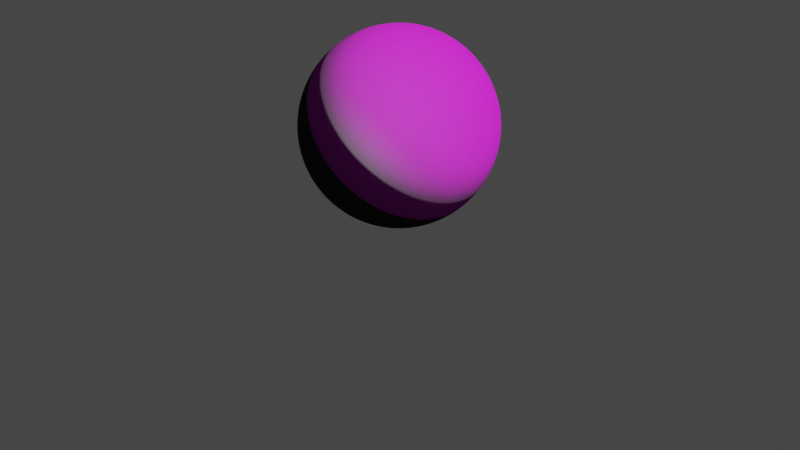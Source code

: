 # Source: obj.blend  (saved by Blender 2.80.75; exported with 4.5.12 LTS)
import bpy
from mathutils import Matrix  # noqa: F401  (used for matrix-valued properties, if any)

bpy.ops.wm.read_factory_settings(use_empty=True)
scene = bpy.context.scene
scene.name = 'Scene'

# ---- collections
col_collection = bpy.data.collections.new('Collection'); scene.collection.children.link(col_collection)

# ---- images (referenced by path relative to the original .blend; pixels are not part of the script)
import os
ASSET_DIR = os.environ.get("B2B_ASSET_DIR", "")  # directory of the original .blend (textures are referenced by path, not embedded)
HERE = os.path.dirname(os.path.abspath(__file__))  # packed textures are extracted next to this script under _unpacked/

def load_image(name, relpath, width, height, colorspace="sRGB"):
    """Load a texture the original file referenced (path relative to the .blend, or extracted next to this script)."""
    p = next((c for c in (os.path.join(HERE, relpath), os.path.join(ASSET_DIR, relpath)) if relpath and os.path.exists(c)), "")
    if p:
        img = bpy.data.images.load(p, check_existing=True)
        img.name = name
    else:  # same state as the original file: an image datablock whose file is absent (Cycles renders it pink)
        img = bpy.data.images.new(name, width, height)
        img.source = "FILE"
        img.filepath = "//" + (relpath or name)
    img.colorspace_settings.name = colorspace
    return img
img_broken_down_concrete2_height_png = load_image('broken_down_concrete2_Height.png', 'broken_down_concrete2_Height.png', 1024, 1024, 'Non-Color')
img_broken_down_concrete2_normal_ogl_png = load_image('broken_down_concrete2_Normal-ogl.png', 'broken_down_concrete2_Normal-ogl.png', 1024, 1024, 'Non-Color')
img_broken_down_concrete2_albedo_png = load_image('broken_down_concrete2_albedo.png', 'broken_down_concrete2_albedo.png', 1024, 1024, 'sRGB')

# ---- materials (node trees are filled in below, after node groups)
mat_sphere = bpy.data.materials.new('Sphere')

# ---- material node trees
mat_sphere.use_nodes = True; mat_sphere.node_tree.nodes.clear()
_N = mat_sphere.node_tree.nodes; _L = mat_sphere.node_tree.links
n0 = _N.new('ShaderNodeOutputMaterial'); n0.name = 'Material Output'; n0.location = (300, 300)
n1 = _N.new('ShaderNodeTexImage'); n1.name = 'Image Texture.001'; n1.location = (-581, -51)
n1.image = img_broken_down_concrete2_height_png
n2 = _N.new('ShaderNodeTexImage'); n2.name = 'Image Texture.002'; n2.location = (-569, -331)
n2.image = img_broken_down_concrete2_normal_ogl_png
n3 = _N.new('ShaderNodeBsdfPrincipled'); n3.name = 'Principled BSDF'; n3.location = (-3, 283)
n3.distribution = 'GGX'
n3.subsurface_method = 'BURLEY'
n3.inputs[3].default_value = 1.45
n3.inputs[27].default_value = (0.0, 0.0, 0.0, 1.0)
n3.inputs[28].default_value = 1.0
n4 = _N.new('ShaderNodeBump'); n4.name = 'Bump'; n4.location = (-208, -246)
n4.inputs[1].default_value = 1.0
n4.inputs[2].default_value = 1.0
n5 = _N.new('ShaderNodeTexImage'); n5.name = 'Image Texture'; n5.location = (-454, 288)
n5.image = img_broken_down_concrete2_albedo_png
_L.new(n1.outputs[0], n4.inputs[3])
_L.new(n2.outputs[0], n4.inputs[4])
_L.new(n4.outputs[0], n3.inputs[5])
_L.new(n5.outputs[0], n3.inputs[0])
_L.new(n3.outputs[0], n0.inputs[0])
n0.is_active_output = True

# ---- world
world_world = bpy.data.worlds.new('World'); scene.world = world_world
world_world.use_nodes = True; world_world.node_tree.nodes.clear()
_N = world_world.node_tree.nodes; _L = world_world.node_tree.links
n0 = _N.new('ShaderNodeOutputWorld'); n0.name = 'World Output'; n0.location = (300, 300)
n1 = _N.new('ShaderNodeBackground'); n1.name = 'Background'; n1.location = (10, 300)
n1.inputs[0].default_value = (0.05088, 0.05088, 0.05088, 1.0)
_L.new(n1.outputs[0], n0.inputs[0])
n0.is_active_output = True
world_world.color = (0.05088, 0.05088, 0.05088)
world_world.use_sun_shadow = False
world_world.sun_shadow_jitter_overblur = 0.0

# ---- cameras
cam_camera = bpy.data.cameras.new('Camera')
cam_camera.clip_end = 100.0
cam_camera.ortho_scale = 7.314

# ---- lights
light_light = bpy.data.lights.new('Light', 'POINT')
light_light.transmission_factor = 0.0
light_light.energy = 1000.0
light_light.shadow_soft_size = 0.1
light_light.shadow_maximum_resolution = 0.006
light_light.use_absolute_resolution = True

# ---- meshes
me_sphere = bpy.data.meshes.new('Sphere')
me_sphere.from_pydata([(0.0, 0.1951, 0.9808), (0.0, 0.3827, 0.9239), (0.0, 0.5556, 0.8315), (0.0, 0.7071, 0.7071), (0.0, 0.8315, 0.5556), (0.0, 0.9239, 0.3827), (0.0, 0.9808, 0.1951), (0.0, 1.0, 7.55e-08), (0.0, 0.9808, -0.1951), (0.0, 0.5556, -0.8315), (0.03806, 0.1913, 0.9808), (0.07466, 0.3753, 0.9239), (0.1084, 0.5449, 0.8315), (0.1379, 0.6935, 0.7071), (0.1622, 0.8155, 0.5556), (0.1802, 0.9061, 0.3827), (0.1913, 0.9619, 0.1951), (0.1951, 0.9808, 7.55e-08), (0.1913, 0.9619, -0.1951), (0.1802, 0.9061, -0.3827), (0.1622, 0.8155, -0.5556), (0.1379, 0.6935, -0.7071), (0.1084, 0.5449, -0.8315), (0.07466, 0.3753, -0.9239), (0.03806, 0.1913, -0.9808), (0.07466, 0.1802, 0.9808), (0.1464, 0.3536, 0.9239), (0.2126, 0.5133, 0.8315), (0.2706, 0.6533, 0.7071), (0.3182, 0.7682, 0.5556), (0.3536, 0.8536, 0.3827), (0.3753, 0.9061, 0.1951), (0.3827, 0.9239, 7.55e-08), (0.3753, 0.9061, -0.1951), (0.3536, 0.8536, -0.3827), (0.3182, 0.7682, -0.5556), (0.2706, 0.6533, -0.7071), (0.2126, 0.5133, -0.8315), (0.1464, 0.3536, -0.9239), (0.07466, 0.1802, -0.9808), (0.1084, 0.1622, 0.9808), (0.2126, 0.3182, 0.9239), (0.3087, 0.4619, 0.8315), (0.3928, 0.5879, 0.7071), (0.4619, 0.6913, 0.5556), (0.5133, 0.7682, 0.3827), (0.5449, 0.8155, 0.1951), (0.5556, 0.8315, 7.55e-08), (0.5449, 0.8155, -0.1951), (0.5133, 0.7682, -0.3827), (0.4619, 0.6913, -0.5556), (0.3928, 0.5879, -0.7071), (0.3087, 0.4619, -0.8315), (0.2126, 0.3182, -0.9239), (0.1084, 0.1622, -0.9808), (0.1379, 0.1379, 0.9808), (0.2706, 0.2706, 0.9239), (0.3928, 0.3928, 0.8315), (0.5, 0.5, 0.7071), (0.5879, 0.5879, 0.5556), (0.6533, 0.6533, 0.3827), (0.6935, 0.6935, 0.1951), (0.7071, 0.7071, 7.55e-08), (0.6935, 0.6935, -0.1951), (0.6533, 0.6533, -0.3827), (0.5879, 0.5879, -0.5556), (0.5, 0.5, -0.7071), (0.3928, 0.3928, -0.8315), (0.2706, 0.2706, -0.9239), (0.1379, 0.1379, -0.9808), (0.1622, 0.1084, 0.9808), (0.3182, 0.2126, 0.9239), (0.4619, 0.3087, 0.8315), (0.5879, 0.3928, 0.7071), (0.6913, 0.4619, 0.5556), (0.7682, 0.5133, 0.3827), (0.8155, 0.5449, 0.1951), (0.8315, 0.5556, 7.55e-08), (0.8155, 0.5449, -0.1951), (0.7682, 0.5133, -0.3827), (0.6913, 0.4619, -0.5556), (0.5879, 0.3928, -0.7071), (0.4619, 0.3087, -0.8315), (0.3182, 0.2126, -0.9239), (0.1622, 0.1084, -0.9808), (0.1802, 0.07466, 0.9808), (0.3536, 0.1464, 0.9239), (0.5133, 0.2126, 0.8315), (0.6533, 0.2706, 0.7071), (0.7682, 0.3182, 0.5556), (0.8536, 0.3536, 0.3827), (0.9061, 0.3753, 0.1951), (0.9239, 0.3827, 7.55e-08), (0.9061, 0.3753, -0.1951), (0.8536, 0.3536, -0.3827), (0.7682, 0.3182, -0.5556), (0.6533, 0.2706, -0.7071), (0.5133, 0.2126, -0.8315), (0.3536, 0.1464, -0.9239), (0.1802, 0.07466, -0.9808), (0.1913, 0.03806, 0.9808), (0.3753, 0.07466, 0.9239), (0.5449, 0.1084, 0.8315), (0.6935, 0.1379, 0.7071), (0.8155, 0.1622, 0.5556), (0.9061, 0.1802, 0.3827), (0.9619, 0.1913, 0.1951), (0.9808, 0.1951, 7.55e-08), (0.9619, 0.1913, -0.1951), (0.9061, 0.1802, -0.3827), (0.8155, 0.1622, -0.5556), (0.6935, 0.1379, -0.7071), (0.5449, 0.1084, -0.8315), (0.3753, 0.07466, -0.9239), (0.1913, 0.03806, -0.9808), (0.1951, -3.266e-07, 0.9808), (0.3827, -3.192e-07, 0.9239), (0.5556, -3.117e-07, 0.8315), (0.7071, -3.192e-07, 0.7071), (0.8315, -3.341e-07, 0.5556), (0.9239, -2.745e-07, 0.3827), (0.9808, -3.937e-07, 0.1951), (1.0, -3.788e-07, 7.55e-08), (0.9808, -3.937e-07, -0.1951), (0.9239, -2.298e-07, -0.3827), (0.8315, -3.341e-07, -0.5556), (0.7071, -3.192e-07, -0.7071), (0.5556, -3.415e-07, -0.8315), (0.3827, -3.043e-07, -0.9239), (0.1951, -3.08e-07, -0.9808), (0.1913, -0.03806, 0.9808), (0.3753, -0.07466, 0.9239), (0.5449, -0.1084, 0.8315), (0.6935, -0.138, 0.7071), (0.8155, -0.1622, 0.5556), (0.9061, -0.1802, 0.3827), (0.9619, -0.1913, 0.1951), (0.9808, -0.1951, 7.55e-08), (0.9619, -0.1913, -0.1951), (0.9061, -0.1802, -0.3827), (0.8155, -0.1622, -0.5556), (0.6935, -0.138, -0.7071), (0.5449, -0.1084, -0.8315), (0.3753, -0.07466, -0.9239), (0.1913, -0.03806, -0.9808), (0.1802, -0.07466, 0.9808), (0.3536, -0.1464, 0.9239), (0.5133, -0.2126, 0.8315), (0.6533, -0.2706, 0.7071), (0.7682, -0.3182, 0.5556), (0.8536, -0.3536, 0.3827), (0.9061, -0.3753, 0.1951), (0.9239, -0.3827, 7.55e-08), (0.9061, -0.3753, -0.1951), (0.8536, -0.3536, -0.3827), (0.7682, -0.3182, -0.5556), (0.6533, -0.2706, -0.7071), (0.5133, -0.2126, -0.8315), (0.3536, -0.1464, -0.9239), (0.1802, -0.07466, -0.9808), (0.1622, -0.1084, 0.9808), (0.3182, -0.2126, 0.9239), (0.4619, -0.3087, 0.8315), (0.5879, -0.3928, 0.7071), (0.6913, -0.4619, 0.5556), (0.7682, -0.5133, 0.3827), (0.8155, -0.5449, 0.1951), (0.8315, -0.5556, 7.55e-08), (0.8155, -0.5449, -0.1951), (0.7682, -0.5133, -0.3827), (0.6913, -0.4619, -0.5556), (0.5879, -0.3928, -0.7071), (0.4619, -0.3087, -0.8315), (0.3182, -0.2126, -0.9239), (0.1622, -0.1084, -0.9808), (0.1379, -0.138, 0.9808), (0.2706, -0.2706, 0.9239), (0.3928, -0.3928, 0.8315), (0.5, -0.5, 0.7071), (0.5879, -0.5879, 0.5556), (0.6533, -0.6533, 0.3827), (0.6935, -0.6935, 0.1951), (0.7071, -0.7071, 7.55e-08), (0.6935, -0.6935, -0.1951), (0.6533, -0.6533, -0.3827), (0.5879, -0.5879, -0.5556), (0.5, -0.5, -0.7071), (0.3928, -0.3928, -0.8315), (0.2706, -0.2706, -0.9239), (0.1379, -0.138, -0.9808), (0.1084, -0.1622, 0.9808), (0.2126, -0.3182, 0.9239), (0.3087, -0.4619, 0.8315), (0.3928, -0.5879, 0.7071), (0.4619, -0.6913, 0.5556), (0.5133, -0.7682, 0.3827), (0.5449, -0.8155, 0.1951), (0.5556, -0.8315, 7.55e-08), (0.5449, -0.8155, -0.1951), (0.5133, -0.7682, -0.3827), (0.4619, -0.6913, -0.5556), (0.3928, -0.5879, -0.7071), (0.3087, -0.4619, -0.8315), (0.2126, -0.3182, -0.9239), (0.1084, -0.1622, -0.9808), (0.0, -3.258e-07, -1.0), (0.07466, -0.1802, 0.9808), (0.1464, -0.3536, 0.9239), (0.2126, -0.5133, 0.8315), (0.2706, -0.6533, 0.7071), (0.3182, -0.7682, 0.5556), (0.3536, -0.8536, 0.3827), (0.3753, -0.9061, 0.1951), (0.3827, -0.9239, 7.55e-08), (0.3753, -0.9061, -0.1951), (0.3536, -0.8536, -0.3827), (0.3182, -0.7682, -0.5556), (0.2706, -0.6533, -0.7071), (0.2126, -0.5133, -0.8315), (0.1464, -0.3536, -0.9239), (0.07466, -0.1802, -0.9808), (0.03806, -0.1913, 0.9808), (0.07466, -0.3753, 0.9239), (0.1084, -0.5449, 0.8315), (0.1379, -0.6935, 0.7071), (0.1622, -0.8155, 0.5556), (0.1802, -0.9061, 0.3827), (0.1913, -0.9619, 0.1951), (0.1951, -0.9808, 7.55e-08), (0.1913, -0.9619, -0.1951), (0.1802, -0.9061, -0.3827), (0.1622, -0.8155, -0.5556), (0.1379, -0.6935, -0.7071), (0.1084, -0.5449, -0.8315), (0.07466, -0.3753, -0.9239), (0.03806, -0.1913, -0.9808), (-7.212e-09, -0.1951, 0.9808), (4.122e-08, -0.3827, 0.9239), (2.632e-08, -0.5556, 0.8315), (-2.584e-08, -0.7071, 0.7071), (-8.544e-08, -0.8315, 0.5556), (6.357e-08, -0.9239, 0.3827), (-8.544e-08, -0.9808, 0.1951), (-1.003e-07, -1.0, 7.55e-08), (-8.544e-08, -0.9808, -0.1951), (6.357e-08, -0.9239, -0.3827), (-8.544e-08, -0.8315, -0.5556), (-2.584e-08, -0.7071, -0.7071), (-1.094e-08, -0.5556, -0.8315), (3.964e-09, -0.3827, -0.9239), (3.964e-09, -0.1951, -0.9808), (-0.03806, -0.1913, 0.9808), (-0.07466, -0.3753, 0.9239), (-0.1084, -0.5449, 0.8315), (-0.1379, -0.6935, 0.7071), (-0.1622, -0.8155, 0.5556), (-0.1802, -0.9061, 0.3827), (-0.1913, -0.9619, 0.1951), (-0.1951, -0.9808, 7.55e-08), (-0.1913, -0.9619, -0.1951), (-0.1802, -0.9061, -0.3827), (-0.1622, -0.8155, -0.5556), (-0.1379, -0.6935, -0.7071), (-0.1084, -0.5449, -0.8315), (-0.07466, -0.3753, -0.9239), (-0.03806, -0.1913, -0.9808), (-0.07466, -0.1802, 0.9808), (-0.1464, -0.3536, 0.9239), (-0.2126, -0.5133, 0.8315), (-0.2706, -0.6533, 0.7071), (-0.3182, -0.7682, 0.5556), (-0.3536, -0.8536, 0.3827), (-0.3753, -0.9061, 0.1951), (-0.3827, -0.9239, 7.55e-08), (-0.3753, -0.9061, -0.1951), (-0.3536, -0.8536, -0.3827), (-0.3182, -0.7682, -0.5556), (-0.2706, -0.6533, -0.7071), (-0.2126, -0.5133, -0.8315), (-0.1464, -0.3536, -0.9239), (-0.07466, -0.1802, -0.9808), (-0.1084, -0.1622, 0.9808), (-0.2126, -0.3182, 0.9239), (-0.3087, -0.4619, 0.8315), (-0.3928, -0.5879, 0.7071), (-0.4619, -0.6913, 0.5556), (-0.5133, -0.7682, 0.3827), (-0.5449, -0.8155, 0.1951), (-0.5556, -0.8315, 7.55e-08), (-0.5449, -0.8155, -0.1951), (-0.5133, -0.7682, -0.3827), (-0.4619, -0.6913, -0.5556), (-0.3928, -0.5879, -0.7071), (-0.3087, -0.4619, -0.8315), (-0.2126, -0.3182, -0.9239), (-0.1084, -0.1622, -0.9808), (-2.304e-07, -5.562e-07, 1.0), (-0.1379, -0.138, 0.9808), (-0.2706, -0.2706, 0.9239), (-0.3928, -0.3928, 0.8315), (-0.5, -0.5, 0.7071), (-0.5879, -0.5879, 0.5556), (-0.6533, -0.6533, 0.3827), (-0.6935, -0.6935, 0.1951), (-0.7071, -0.7071, 7.55e-08), (-0.6935, -0.6935, -0.1951), (-0.6533, -0.6533, -0.3827), (-0.5879, -0.5879, -0.5556), (-0.5, -0.5, -0.7071), (-0.3928, -0.3928, -0.8315), (-0.2706, -0.2706, -0.9239), (-0.1379, -0.1379, -0.9808), (-0.1622, -0.1084, 0.9808), (-0.3182, -0.2126, 0.9239), (-0.4619, -0.3087, 0.8315), (-0.5879, -0.3928, 0.7071), (-0.6913, -0.4619, 0.5556), (-0.7682, -0.5133, 0.3827), (-0.8155, -0.5449, 0.1951), (-0.8315, -0.5556, 7.55e-08), (-0.8155, -0.5449, -0.1951), (-0.7682, -0.5133, -0.3827), (-0.6913, -0.4619, -0.5556), (-0.5879, -0.3928, -0.7071), (-0.4619, -0.3087, -0.8315), (-0.3182, -0.2126, -0.9239), (-0.1622, -0.1084, -0.9808), (-0.1802, -0.07466, 0.9808), (-0.3536, -0.1464, 0.9239), (-0.5133, -0.2126, 0.8315), (-0.6533, -0.2706, 0.7071), (-0.7682, -0.3182, 0.5556), (-0.8536, -0.3536, 0.3827), (-0.9061, -0.3753, 0.1951), (-0.9239, -0.3827, 7.55e-08), (-0.9061, -0.3753, -0.1951), (-0.8536, -0.3536, -0.3827), (-0.7682, -0.3182, -0.5556), (-0.6533, -0.2706, -0.7071), (-0.5133, -0.2126, -0.8315), (-0.3536, -0.1464, -0.9239), (-0.1802, -0.07466, -0.9808), (-0.1913, -0.03806, 0.9808), (-0.3753, -0.07466, 0.9239), (-0.5449, -0.1084, 0.8315), (-0.6935, -0.1379, 0.7071), (-0.8155, -0.1622, 0.5556), (-0.9061, -0.1802, 0.3827), (-0.9619, -0.1913, 0.1951), (-0.9808, -0.1951, 7.55e-08), (-0.9619, -0.1913, -0.1951), (-0.9061, -0.1802, -0.3827), (-0.8155, -0.1622, -0.5556), (-0.6935, -0.1379, -0.7071), (-0.5449, -0.1084, -0.8315), (-0.3753, -0.07466, -0.9239), (-0.1913, -0.03806, -0.9808), (-0.1951, -3.117e-07, 0.9808), (-0.3827, -2.819e-07, 0.9239), (-0.5556, -2.819e-07, 0.8315), (-0.7071, -1.851e-07, 0.7071), (-0.8315, -1.404e-07, 0.5556), (-0.9239, -3.192e-07, 0.3827), (-0.9808, -9.567e-08, 0.1951), (-1.0, -1.404e-07, 7.55e-08), (-0.9808, -9.567e-08, -0.1951), (-0.9239, -3.192e-07, -0.3827), (-0.8315, -1.404e-07, -0.5556), (-0.7071, -1.851e-07, -0.7071), (-0.5556, -2.596e-07, -0.8315), (-0.3827, -2.521e-07, -0.9239), (-0.1951, -3.155e-07, -0.9808), (-0.1913, 0.03806, 0.9808), (-0.3753, 0.07466, 0.9239), (-0.5449, 0.1084, 0.8315), (-0.6935, 0.1379, 0.7071), (-0.8155, 0.1622, 0.5556), (-0.9061, 0.1802, 0.3827), (-0.9619, 0.1913, 0.1951), (-0.9808, 0.1951, 7.55e-08), (-0.9619, 0.1913, -0.1951), (-0.9061, 0.1802, -0.3827), (-0.8155, 0.1622, -0.5556), (-0.6935, 0.1379, -0.7071), (-0.5449, 0.1084, -0.8315), (-0.3753, 0.07466, -0.9239), (-0.1913, 0.03806, -0.9808), (-0.1802, 0.07466, 0.9808), (-0.3536, 0.1464, 0.9239), (-0.5133, 0.2126, 0.8315), (-0.6533, 0.2706, 0.7071), (-0.7682, 0.3182, 0.5556), (-0.8536, 0.3536, 0.3827), (-0.9061, 0.3753, 0.1951), (-0.9239, 0.3827, 7.55e-08), (-0.9061, 0.3753, -0.1951), (-0.8536, 0.3536, -0.3827), (-0.7682, 0.3182, -0.5556), (-0.6533, 0.2706, -0.7071), (-0.5133, 0.2126, -0.8315), (-0.3536, 0.1464, -0.9239), (-0.1802, 0.07466, -0.9808), (-0.1622, 0.1084, 0.9808), (-0.3182, 0.2126, 0.9239), (-0.4619, 0.3087, 0.8315), (-0.5879, 0.3928, 0.7071), (-0.6913, 0.4619, 0.5556), (-0.7682, 0.5133, 0.3827), (-0.8155, 0.5449, 0.1951), (-0.8315, 0.5556, 7.55e-08), (-0.8155, 0.5449, -0.1951), (-0.7682, 0.5133, -0.3827), (-0.6913, 0.4619, -0.5556), (-0.5879, 0.3928, -0.7071), (-0.4619, 0.3087, -0.8315), (-0.3182, 0.2126, -0.9239), (-0.1622, 0.1084, -0.9808), (-0.1379, 0.1379, 0.9808), (-0.2706, 0.2706, 0.9239), (-0.3928, 0.3928, 0.8315), (-0.5, 0.5, 0.7071), (-0.5879, 0.5879, 0.5556), (-0.6533, 0.6533, 0.3827), (-0.6935, 0.6935, 0.1951), (-0.7071, 0.7071, 7.55e-08), (-0.6935, 0.6935, -0.1951), (-0.6533, 0.6533, -0.3827), (-0.5879, 0.5879, -0.5556), (-0.5, 0.5, -0.7071), (-0.3928, 0.3928, -0.8315), (-0.2706, 0.2706, -0.9239), (-0.1379, 0.1379, -0.9808), (-0.1084, 0.1622, 0.9808), (-0.2126, 0.3182, 0.9239), (-0.3087, 0.4619, 0.8315), (-0.3928, 0.5879, 0.7071), (-0.4619, 0.6913, 0.5556), (-0.5133, 0.7682, 0.3827), (-0.5449, 0.8155, 0.1951), (-0.5556, 0.8315, 7.55e-08), (-0.5449, 0.8155, -0.1951), (-0.5133, 0.7682, -0.3827), (-0.4619, 0.6913, -0.5556), (-0.3928, 0.5879, -0.7071), (-0.3087, 0.4619, -0.8315), (-0.2126, 0.3182, -0.9239), (-0.1084, 0.1622, -0.9808), (-0.07466, 0.1802, 0.9808), (-0.1464, 0.3536, 0.9239), (-0.2126, 0.5133, 0.8315), (-0.2706, 0.6533, 0.7071), (-0.3182, 0.7682, 0.5556), (-0.3536, 0.8536, 0.3827), (-0.3753, 0.9061, 0.1951), (-0.3827, 0.9239, 7.55e-08), (-0.3753, 0.9061, -0.1951), (-0.3536, 0.8536, -0.3827), (-0.3182, 0.7682, -0.5556), (-0.2706, 0.6533, -0.7071), (-0.2126, 0.5133, -0.8315), (-0.1464, 0.3536, -0.9239), (-0.07466, 0.1802, -0.9808), (-0.03806, 0.1913, 0.9808), (-0.07466, 0.3753, 0.9239), (-0.1084, 0.5449, 0.8315), (-0.1379, 0.6935, 0.7071), (-0.1622, 0.8155, 0.5556), (-0.1802, 0.9061, 0.3827), (-0.1913, 0.9619, 0.1951), (-0.1951, 0.9808, 7.55e-08), (-0.1913, 0.9619, -0.1951), (-0.1802, 0.9061, -0.3827), (-0.1622, 0.8155, -0.5556), (-0.1379, 0.6935, -0.7071), (-0.1084, 0.5449, -0.8315), (-0.07466, 0.3753, -0.9239), (-0.03806, 0.1913, -0.9808), (6.357e-08, 0.9239, -0.3827), (2.722e-07, 0.8315, -0.5556), (1.53e-07, 0.7071, -0.7071), (7.847e-08, 0.3827, -0.9239), (1.514e-08, 0.1951, -0.9808)], [], [(4, 3, 13, 14), (9, 479, 21, 22), (5, 4, 14, 15), (480, 9, 22, 23), (6, 5, 15, 16), (481, 480, 23, 24), (7, 6, 16, 17), (0, 296, 10), (205, 481, 24), (8, 7, 17, 18), (1, 0, 10, 11), (477, 8, 18, 19), (2, 1, 11, 12), (478, 477, 19, 20), (3, 2, 12, 13), (479, 478, 20, 21), (13, 12, 27, 28), (21, 20, 35, 36), (14, 13, 28, 29), (22, 21, 36, 37), (15, 14, 29, 30), (23, 22, 37, 38), (16, 15, 30, 31), (24, 23, 38, 39), (17, 16, 31, 32), (10, 296, 25), (205, 24, 39), (18, 17, 32, 33), (11, 10, 25, 26), (19, 18, 33, 34), (12, 11, 26, 27), (20, 19, 34, 35), (32, 31, 46, 47), (25, 296, 40), (205, 39, 54), (33, 32, 47, 48), (26, 25, 40, 41), (34, 33, 48, 49), (27, 26, 41, 42), (35, 34, 49, 50), (28, 27, 42, 43), (36, 35, 50, 51), (29, 28, 43, 44), (37, 36, 51, 52), (30, 29, 44, 45), (38, 37, 52, 53), (31, 30, 45, 46), (39, 38, 53, 54), (51, 50, 65, 66), (44, 43, 58, 59), (52, 51, 66, 67), (45, 44, 59, 60), (53, 52, 67, 68), (46, 45, 60, 61), (54, 53, 68, 69), (47, 46, 61, 62), (40, 296, 55), (205, 54, 69), (48, 47, 62, 63), (41, 40, 55, 56), (49, 48, 63, 64), (42, 41, 56, 57), (50, 49, 64, 65), (43, 42, 57, 58), (55, 296, 70), (205, 69, 84), (63, 62, 77, 78), (56, 55, 70, 71), (64, 63, 78, 79), (57, 56, 71, 72), (65, 64, 79, 80), (58, 57, 72, 73), (66, 65, 80, 81), (59, 58, 73, 74), (67, 66, 81, 82), (60, 59, 74, 75), (68, 67, 82, 83), (61, 60, 75, 76), (69, 68, 83, 84), (62, 61, 76, 77), (74, 73, 88, 89), (82, 81, 96, 97), (75, 74, 89, 90), (83, 82, 97, 98), (76, 75, 90, 91), (84, 83, 98, 99), (77, 76, 91, 92), (70, 296, 85), (205, 84, 99), (78, 77, 92, 93), (71, 70, 85, 86), (79, 78, 93, 94), (72, 71, 86, 87), (80, 79, 94, 95), (73, 72, 87, 88), (81, 80, 95, 96), (93, 92, 107, 108), (86, 85, 100, 101), (94, 93, 108, 109), (87, 86, 101, 102), (95, 94, 109, 110), (88, 87, 102, 103), (96, 95, 110, 111), (89, 88, 103, 104), (97, 96, 111, 112), (90, 89, 104, 105), (98, 97, 112, 113), (91, 90, 105, 106), (99, 98, 113, 114), (92, 91, 106, 107), (85, 296, 100), (205, 99, 114), (112, 111, 126, 127), (105, 104, 119, 120), (113, 112, 127, 128), (106, 105, 120, 121), (114, 113, 128, 129), (107, 106, 121, 122), (100, 296, 115), (205, 114, 129), (108, 107, 122, 123), (101, 100, 115, 116), (109, 108, 123, 124), (102, 101, 116, 117), (110, 109, 124, 125), (103, 102, 117, 118), (111, 110, 125, 126), (104, 103, 118, 119), (124, 123, 138, 139), (117, 116, 131, 132), (125, 124, 139, 140), (118, 117, 132, 133), (126, 125, 140, 141), (119, 118, 133, 134), (127, 126, 141, 142), (120, 119, 134, 135), (128, 127, 142, 143), (121, 120, 135, 136), (129, 128, 143, 144), (122, 121, 136, 137), (115, 296, 130), (205, 129, 144), (123, 122, 137, 138), (116, 115, 130, 131), (143, 142, 157, 158), (136, 135, 150, 151), (144, 143, 158, 159), (137, 136, 151, 152), (130, 296, 145), (205, 144, 159), (138, 137, 152, 153), (131, 130, 145, 146), (139, 138, 153, 154), (132, 131, 146, 147), (140, 139, 154, 155), (133, 132, 147, 148), (141, 140, 155, 156), (134, 133, 148, 149), (142, 141, 156, 157), (135, 134, 149, 150), (147, 146, 161, 162), (155, 154, 169, 170), (148, 147, 162, 163), (156, 155, 170, 171), (149, 148, 163, 164), (157, 156, 171, 172), (150, 149, 164, 165), (158, 157, 172, 173), (151, 150, 165, 166), (159, 158, 173, 174), (152, 151, 166, 167), (145, 296, 160), (205, 159, 174), (153, 152, 167, 168), (146, 145, 160, 161), (154, 153, 168, 169), (166, 165, 180, 181), (174, 173, 188, 189), (167, 166, 181, 182), (160, 296, 175), (205, 174, 189), (168, 167, 182, 183), (161, 160, 175, 176), (169, 168, 183, 184), (162, 161, 176, 177), (170, 169, 184, 185), (163, 162, 177, 178), (171, 170, 185, 186), (164, 163, 178, 179), (172, 171, 186, 187), (165, 164, 179, 180), (173, 172, 187, 188), (185, 184, 199, 200), (178, 177, 192, 193), (186, 185, 200, 201), (179, 178, 193, 194), (187, 186, 201, 202), (180, 179, 194, 195), (188, 187, 202, 203), (181, 180, 195, 196), (189, 188, 203, 204), (182, 181, 196, 197), (175, 296, 190), (205, 189, 204), (183, 182, 197, 198), (176, 175, 190, 191), (184, 183, 198, 199), (177, 176, 191, 192), (204, 203, 219, 220), (197, 196, 212, 213), (190, 296, 206), (205, 204, 220), (198, 197, 213, 214), (191, 190, 206, 207), (199, 198, 214, 215), (192, 191, 207, 208), (200, 199, 215, 216), (193, 192, 208, 209), (201, 200, 216, 217), (194, 193, 209, 210), (202, 201, 217, 218), (195, 194, 210, 211), (203, 202, 218, 219), (196, 195, 211, 212), (209, 208, 223, 224), (217, 216, 231, 232), (210, 209, 224, 225), (218, 217, 232, 233), (211, 210, 225, 226), (219, 218, 233, 234), (212, 211, 226, 227), (220, 219, 234, 235), (213, 212, 227, 228), (206, 296, 221), (205, 220, 235), (214, 213, 228, 229), (207, 206, 221, 222), (215, 214, 229, 230), (208, 207, 222, 223), (216, 215, 230, 231), (228, 227, 242, 243), (221, 296, 236), (205, 235, 250), (229, 228, 243, 244), (222, 221, 236, 237), (230, 229, 244, 245), (223, 222, 237, 238), (231, 230, 245, 246), (224, 223, 238, 239), (232, 231, 246, 247), (225, 224, 239, 240), (233, 232, 247, 248), (226, 225, 240, 241), (234, 233, 248, 249), (227, 226, 241, 242), (235, 234, 249, 250), (247, 246, 261, 262), (240, 239, 254, 255), (248, 247, 262, 263), (241, 240, 255, 256), (249, 248, 263, 264), (242, 241, 256, 257), (250, 249, 264, 265), (243, 242, 257, 258), (236, 296, 251), (205, 250, 265), (244, 243, 258, 259), (237, 236, 251, 252), (245, 244, 259, 260), (238, 237, 252, 253), (246, 245, 260, 261), (239, 238, 253, 254), (205, 265, 280), (259, 258, 273, 274), (252, 251, 266, 267), (260, 259, 274, 275), (253, 252, 267, 268), (261, 260, 275, 276), (254, 253, 268, 269), (262, 261, 276, 277), (255, 254, 269, 270), (263, 262, 277, 278), (256, 255, 270, 271), (264, 263, 278, 279), (257, 256, 271, 272), (265, 264, 279, 280), (258, 257, 272, 273), (251, 296, 266), (278, 277, 292, 293), (271, 270, 285, 286), (279, 278, 293, 294), (272, 271, 286, 287), (280, 279, 294, 295), (273, 272, 287, 288), (266, 296, 281), (205, 280, 295), (274, 273, 288, 289), (267, 266, 281, 282), (275, 274, 289, 290), (268, 267, 282, 283), (276, 275, 290, 291), (269, 268, 283, 284), (277, 276, 291, 292), (270, 269, 284, 285), (282, 281, 297, 298), (290, 289, 305, 306), (283, 282, 298, 299), (291, 290, 306, 307), (284, 283, 299, 300), (292, 291, 307, 308), (285, 284, 300, 301), (293, 292, 308, 309), (286, 285, 301, 302), (294, 293, 309, 310), (287, 286, 302, 303), (295, 294, 310, 311), (288, 287, 303, 304), (281, 296, 297), (205, 295, 311), (289, 288, 304, 305), (302, 301, 316, 317), (310, 309, 324, 325), (303, 302, 317, 318), (311, 310, 325, 326), (304, 303, 318, 319), (297, 296, 312), (205, 311, 326), (305, 304, 319, 320), (298, 297, 312, 313), (306, 305, 320, 321), (299, 298, 313, 314), (307, 306, 321, 322), (300, 299, 314, 315), (308, 307, 322, 323), (301, 300, 315, 316), (309, 308, 323, 324), (321, 320, 335, 336), (314, 313, 328, 329), (322, 321, 336, 337), (315, 314, 329, 330), (323, 322, 337, 338), (316, 315, 330, 331), (324, 323, 338, 339), (317, 316, 331, 332), (325, 324, 339, 340), (318, 317, 332, 333), (326, 325, 340, 341), (319, 318, 333, 334), (312, 296, 327), (205, 326, 341), (320, 319, 334, 335), (313, 312, 327, 328), (340, 339, 354, 355), (333, 332, 347, 348), (341, 340, 355, 356), (334, 333, 348, 349), (327, 296, 342), (205, 341, 356), (335, 334, 349, 350), (328, 327, 342, 343), (336, 335, 350, 351), (329, 328, 343, 344), (337, 336, 351, 352), (330, 329, 344, 345), (338, 337, 352, 353), (331, 330, 345, 346), (339, 338, 353, 354), (332, 331, 346, 347), (344, 343, 358, 359), (352, 351, 366, 367), (345, 344, 359, 360), (353, 352, 367, 368), (346, 345, 360, 361), (354, 353, 368, 369), (347, 346, 361, 362), (355, 354, 369, 370), (348, 347, 362, 363), (356, 355, 370, 371), (349, 348, 363, 364), (342, 296, 357), (205, 356, 371), (350, 349, 364, 365), (343, 342, 357, 358), (351, 350, 365, 366), (363, 362, 377, 378), (371, 370, 385, 386), (364, 363, 378, 379), (357, 296, 372), (205, 371, 386), (365, 364, 379, 380), (358, 357, 372, 373), (366, 365, 380, 381), (359, 358, 373, 374), (367, 366, 381, 382), (360, 359, 374, 375), (368, 367, 382, 383), (361, 360, 375, 376), (369, 368, 383, 384), (362, 361, 376, 377), (370, 369, 384, 385), (382, 381, 396, 397), (375, 374, 389, 390), (383, 382, 397, 398), (376, 375, 390, 391), (384, 383, 398, 399), (377, 376, 391, 392), (385, 384, 399, 400), (378, 377, 392, 393), (386, 385, 400, 401), (379, 378, 393, 394), (372, 296, 387), (205, 386, 401), (380, 379, 394, 395), (373, 372, 387, 388), (381, 380, 395, 396), (374, 373, 388, 389), (401, 400, 415, 416), (394, 393, 408, 409), (387, 296, 402), (205, 401, 416), (395, 394, 409, 410), (388, 387, 402, 403), (396, 395, 410, 411), (389, 388, 403, 404), (397, 396, 411, 412), (390, 389, 404, 405), (398, 397, 412, 413), (391, 390, 405, 406), (399, 398, 413, 414), (392, 391, 406, 407), (400, 399, 414, 415), (393, 392, 407, 408), (413, 412, 427, 428), (406, 405, 420, 421), (414, 413, 428, 429), (407, 406, 421, 422), (415, 414, 429, 430), (408, 407, 422, 423), (416, 415, 430, 431), (409, 408, 423, 424), (402, 296, 417), (205, 416, 431), (410, 409, 424, 425), (403, 402, 417, 418), (411, 410, 425, 426), (404, 403, 418, 419), (412, 411, 426, 427), (405, 404, 419, 420), (417, 296, 432), (205, 431, 446), (425, 424, 439, 440), (418, 417, 432, 433), (426, 425, 440, 441), (419, 418, 433, 434), (427, 426, 441, 442), (420, 419, 434, 435), (428, 427, 442, 443), (421, 420, 435, 436), (429, 428, 443, 444), (422, 421, 436, 437), (430, 429, 444, 445), (423, 422, 437, 438), (431, 430, 445, 446), (424, 423, 438, 439), (436, 435, 450, 451), (444, 443, 458, 459), (437, 436, 451, 452), (445, 444, 459, 460), (438, 437, 452, 453), (446, 445, 460, 461), (439, 438, 453, 454), (432, 296, 447), (205, 446, 461), (440, 439, 454, 455), (433, 432, 447, 448), (441, 440, 455, 456), (434, 433, 448, 449), (442, 441, 456, 457), (435, 434, 449, 450), (443, 442, 457, 458), (455, 454, 469, 470), (448, 447, 462, 463), (456, 455, 470, 471), (449, 448, 463, 464), (457, 456, 471, 472), (450, 449, 464, 465), (458, 457, 472, 473), (451, 450, 465, 466), (459, 458, 473, 474), (452, 451, 466, 467), (460, 459, 474, 475), (453, 452, 467, 468), (461, 460, 475, 476), (454, 453, 468, 469), (447, 296, 462), (205, 461, 476), (474, 473, 479, 9), (467, 466, 4, 5), (475, 474, 9, 480), (468, 467, 5, 6), (476, 475, 480, 481), (469, 468, 6, 7), (462, 296, 0), (205, 476, 481), (470, 469, 7, 8), (463, 462, 0, 1), (471, 470, 8, 477), (464, 463, 1, 2), (472, 471, 477, 478), (465, 464, 2, 3), (473, 472, 478, 479), (466, 465, 3, 4)])
me_sphere.polygons.foreach_set('use_smooth', [True] * 512)
_uv = me_sphere.uv_layers.new(name='UVMap')
_uv.uv.foreach_set('vector', [0.8647, 0.9337, 0.6836, 0.9546, 0.6999, 0.9109, 0.8011, 0.8935, 0.9814, 0.4504, 0.9771, 0.5123, 0.9555, 0.5032, 0.9642, 0.4431, 0.9215, 0.8796, 0.8647, 0.9337, 0.8011, 0.8935, 0.8602, 0.8505, 0.9859, 0.3885, 0.9814, 0.4504, 0.9642, 0.4431, 0.9735, 0.3833, 0.943, 0.8201, 0.9215, 0.8796, 0.8602, 0.8505, 0.8923, 0.7977, 0.9912, 0.3268, 0.9859, 0.3885, 0.9735, 0.3833, 0.9843, 0.3238, 0.9546, 0.7592, 0.943, 0.8201, 0.8923, 0.7977, 0.9122, 0.7409, 0.5075, 0.796, 0.4979, 0.7348, 0.517, 0.7918, 0.9979, 0.2652, 0.9912, 0.3268, 0.9843, 0.3238, 0.9622, 0.6978, 0.9546, 0.7592, 0.9122, 0.7409, 0.9262, 0.6824, 0.5238, 0.8562, 0.5075, 0.796, 0.517, 0.7918, 0.5473, 0.8453, 0.9679, 0.6361, 0.9622, 0.6978, 0.9262, 0.6824, 0.9373, 0.6231, 0.5604, 0.9135, 0.5238, 0.8562, 0.5473, 0.8453, 0.6025, 0.8898, 0.9727, 0.5742, 0.9679, 0.6361, 0.9373, 0.6231, 0.9467, 0.5632, 0.6836, 0.9546, 0.5604, 0.9135, 0.6025, 0.8898, 0.6999, 0.9109, 0.9771, 0.5123, 0.9727, 0.5742, 0.9467, 0.5632, 0.9555, 0.5032, 0.6999, 0.9109, 0.6025, 0.8898, 0.6233, 0.859, 0.6981, 0.8668, 0.9555, 0.5032, 0.9467, 0.5632, 0.922, 0.5452, 0.9347, 0.4881, 0.8011, 0.8935, 0.6999, 0.9109, 0.6981, 0.8668, 0.7678, 0.8485, 0.9642, 0.4431, 0.9555, 0.5032, 0.9347, 0.4881, 0.9476, 0.431, 0.8602, 0.8505, 0.8011, 0.8935, 0.7678, 0.8485, 0.8178, 0.8116, 0.9735, 0.3833, 0.9642, 0.4431, 0.9476, 0.431, 0.9615, 0.3745, 0.8923, 0.7977, 0.8602, 0.8505, 0.8178, 0.8116, 0.8514, 0.7647, 0.9843, 0.3238, 0.9735, 0.3833, 0.9615, 0.3745, 0.9777, 0.3189, 0.9122, 0.7409, 0.8923, 0.7977, 0.8514, 0.7647, 0.8753, 0.7127, 0.517, 0.7918, 0.4979, 0.7348, 0.5252, 0.785, 0.9979, 0.2652, 0.9843, 0.3238, 0.9777, 0.3189, 0.9262, 0.6824, 0.9122, 0.7409, 0.8753, 0.7127, 0.8935, 0.6581, 0.5473, 0.8453, 0.517, 0.7918, 0.5252, 0.785, 0.5648, 0.8286, 0.9373, 0.6231, 0.9262, 0.6824, 0.8935, 0.6581, 0.9086, 0.602, 0.6025, 0.8898, 0.5473, 0.8453, 0.5648, 0.8286, 0.6233, 0.859, 0.9467, 0.5632, 0.9373, 0.6231, 0.9086, 0.602, 0.922, 0.5452, 0.8753, 0.7127, 0.8514, 0.7647, 0.8187, 0.7252, 0.8437, 0.6774, 0.5252, 0.785, 0.4979, 0.7348, 0.5318, 0.7762, 0.9979, 0.2652, 0.9777, 0.3189, 0.9717, 0.3122, 0.8935, 0.6581, 0.8753, 0.7127, 0.8437, 0.6774, 0.8643, 0.6266, 0.5648, 0.8286, 0.5252, 0.785, 0.5318, 0.7762, 0.5762, 0.8081, 0.9086, 0.602, 0.8935, 0.6581, 0.8643, 0.6266, 0.8823, 0.5743, 0.6233, 0.859, 0.5648, 0.8286, 0.5762, 0.8081, 0.6316, 0.8252, 0.922, 0.5452, 0.9086, 0.602, 0.8823, 0.5743, 0.8989, 0.521, 0.6981, 0.8668, 0.6233, 0.859, 0.6316, 0.8252, 0.6914, 0.8231, 0.9347, 0.4881, 0.922, 0.5452, 0.8989, 0.521, 0.9151, 0.4676, 0.7678, 0.8485, 0.6981, 0.8668, 0.6914, 0.8231, 0.7448, 0.8023, 0.9476, 0.431, 0.9347, 0.4881, 0.9151, 0.4676, 0.9319, 0.4145, 0.8178, 0.8116, 0.7678, 0.8485, 0.7448, 0.8023, 0.7867, 0.768, 0.9615, 0.3745, 0.9476, 0.431, 0.9319, 0.4145, 0.9503, 0.3624, 0.8514, 0.7647, 0.8178, 0.8116, 0.7867, 0.768, 0.8187, 0.7252, 0.9777, 0.3189, 0.9615, 0.3745, 0.9503, 0.3624, 0.9717, 0.3122, 0.9151, 0.4676, 0.8989, 0.521, 0.8775, 0.4916, 0.8968, 0.4423, 0.7448, 0.8023, 0.6914, 0.8231, 0.6824, 0.7802, 0.7259, 0.7563, 0.9319, 0.4145, 0.9151, 0.4676, 0.8968, 0.4423, 0.9173, 0.3939, 0.7867, 0.768, 0.7448, 0.8023, 0.7259, 0.7563, 0.762, 0.7224, 0.9503, 0.3624, 0.9319, 0.4145, 0.9173, 0.3939, 0.94, 0.3473, 0.8187, 0.7252, 0.7867, 0.768, 0.762, 0.7224, 0.7916, 0.6819, 0.9717, 0.3122, 0.9503, 0.3624, 0.94, 0.3473, 0.9663, 0.3038, 0.8437, 0.6774, 0.8187, 0.7252, 0.7916, 0.6819, 0.8165, 0.6371, 0.5318, 0.7762, 0.4979, 0.7348, 0.5365, 0.7657, 0.9979, 0.2652, 0.9717, 0.3122, 0.9663, 0.3038, 0.8643, 0.6266, 0.8437, 0.6774, 0.8165, 0.6371, 0.8383, 0.5898, 0.5762, 0.8081, 0.5318, 0.7762, 0.5365, 0.7657, 0.5824, 0.7854, 0.8823, 0.5743, 0.8643, 0.6266, 0.8383, 0.5898, 0.8583, 0.541, 0.6316, 0.8252, 0.5762, 0.8081, 0.5824, 0.7854, 0.6329, 0.7906, 0.8989, 0.521, 0.8823, 0.5743, 0.8583, 0.541, 0.8775, 0.4916, 0.6914, 0.8231, 0.6316, 0.8252, 0.6329, 0.7906, 0.6824, 0.7802, 0.5365, 0.7657, 0.4979, 0.7348, 0.5393, 0.7542, 0.9979, 0.2652, 0.9663, 0.3038, 0.9618, 0.294, 0.8383, 0.5898, 0.8165, 0.6371, 0.7924, 0.5938, 0.8148, 0.5491, 0.5824, 0.7854, 0.5365, 0.7657, 0.5393, 0.7542, 0.5844, 0.7616, 0.8583, 0.541, 0.8383, 0.5898, 0.8148, 0.5491, 0.8363, 0.5035, 0.6329, 0.7906, 0.5824, 0.7854, 0.5844, 0.7616, 0.6298, 0.7561, 0.8775, 0.4916, 0.8583, 0.541, 0.8363, 0.5035, 0.8577, 0.4578, 0.6824, 0.7802, 0.6329, 0.7906, 0.6298, 0.7561, 0.6719, 0.7384, 0.8968, 0.4423, 0.8775, 0.4916, 0.8577, 0.4578, 0.8799, 0.4129, 0.7259, 0.7563, 0.6824, 0.7802, 0.6719, 0.7384, 0.7088, 0.7109, 0.9173, 0.3939, 0.8968, 0.4423, 0.8799, 0.4129, 0.9039, 0.3698, 0.762, 0.7224, 0.7259, 0.7563, 0.7088, 0.7109, 0.7406, 0.6762, 0.94, 0.3473, 0.9173, 0.3939, 0.9039, 0.3698, 0.9308, 0.3296, 0.7916, 0.6819, 0.762, 0.7224, 0.7406, 0.6762, 0.768, 0.6366, 0.9663, 0.3038, 0.94, 0.3473, 0.9308, 0.3296, 0.9618, 0.294, 0.8165, 0.6371, 0.7916, 0.6819, 0.768, 0.6366, 0.7924, 0.5938, 0.7088, 0.7109, 0.6719, 0.7384, 0.6602, 0.6981, 0.6924, 0.6667, 0.9039, 0.3698, 0.8799, 0.4129, 0.8643, 0.38, 0.8919, 0.3425, 0.7406, 0.6762, 0.7088, 0.7109, 0.6924, 0.6667, 0.7208, 0.6302, 0.9308, 0.3296, 0.9039, 0.3698, 0.8919, 0.3425, 0.9231, 0.3096, 0.768, 0.6366, 0.7406, 0.6762, 0.7208, 0.6302, 0.7465, 0.5904, 0.9618, 0.294, 0.9308, 0.3296, 0.9231, 0.3096, 0.9584, 0.2831, 0.7924, 0.5938, 0.768, 0.6366, 0.7465, 0.5904, 0.7702, 0.5486, 0.5393, 0.7542, 0.4979, 0.7348, 0.5404, 0.7421, 0.9979, 0.2652, 0.9618, 0.294, 0.9584, 0.2831, 0.8148, 0.5491, 0.7924, 0.5938, 0.7702, 0.5486, 0.7931, 0.5057, 0.5844, 0.7616, 0.5393, 0.7542, 0.5404, 0.7421, 0.5832, 0.7378, 0.8363, 0.5035, 0.8148, 0.5491, 0.7931, 0.5057, 0.8158, 0.4627, 0.6298, 0.7561, 0.5844, 0.7616, 0.5832, 0.7378, 0.6237, 0.7226, 0.8577, 0.4578, 0.8363, 0.5035, 0.8158, 0.4627, 0.8393, 0.4205, 0.6719, 0.7384, 0.6298, 0.7561, 0.6237, 0.7226, 0.6602, 0.6981, 0.8799, 0.4129, 0.8577, 0.4578, 0.8393, 0.4205, 0.8643, 0.38, 0.7931, 0.5057, 0.7702, 0.5486, 0.7491, 0.5025, 0.7723, 0.4606, 0.5832, 0.7378, 0.5404, 0.7421, 0.5398, 0.7299, 0.5794, 0.7146, 0.8158, 0.4627, 0.7931, 0.5057, 0.7723, 0.4606, 0.7963, 0.4195, 0.6237, 0.7226, 0.5832, 0.7378, 0.5794, 0.7146, 0.6153, 0.6906, 0.8393, 0.4205, 0.8158, 0.4627, 0.7963, 0.4195, 0.8219, 0.3803, 0.6602, 0.6981, 0.6237, 0.7226, 0.6153, 0.6906, 0.6473, 0.6598, 0.8643, 0.38, 0.8393, 0.4205, 0.8219, 0.3803, 0.8501, 0.3442, 0.6924, 0.6667, 0.6602, 0.6981, 0.6473, 0.6598, 0.6757, 0.6241, 0.8919, 0.3425, 0.8643, 0.38, 0.8501, 0.3442, 0.8816, 0.3128, 0.7208, 0.6302, 0.6924, 0.6667, 0.6757, 0.6241, 0.7016, 0.5852, 0.9231, 0.3096, 0.8919, 0.3425, 0.8816, 0.3128, 0.917, 0.2878, 0.7465, 0.5904, 0.7208, 0.6302, 0.7016, 0.5852, 0.7258, 0.5443, 0.9584, 0.2831, 0.9231, 0.3096, 0.917, 0.2878, 0.9562, 0.2714, 0.7702, 0.5486, 0.7465, 0.5904, 0.7258, 0.5443, 0.7491, 0.5025, 0.5404, 0.7421, 0.4979, 0.7348, 0.5398, 0.7299, 0.9979, 0.2652, 0.9584, 0.2831, 0.9562, 0.2714, 0.8816, 0.3128, 0.8501, 0.3442, 0.837, 0.3061, 0.873, 0.2809, 0.7016, 0.5852, 0.6757, 0.6241, 0.6585, 0.5837, 0.6822, 0.5418, 0.917, 0.2878, 0.8816, 0.3128, 0.873, 0.2809, 0.913, 0.2647, 0.7258, 0.5443, 0.7016, 0.5852, 0.6822, 0.5418, 0.705, 0.4991, 0.9562, 0.2714, 0.917, 0.2878, 0.913, 0.2647, 0.9555, 0.2592, 0.7491, 0.5025, 0.7258, 0.5443, 0.705, 0.4991, 0.7279, 0.4563, 0.5398, 0.7299, 0.4979, 0.7348, 0.5378, 0.7182, 0.9979, 0.2652, 0.9562, 0.2714, 0.9555, 0.2592, 0.7723, 0.4606, 0.7491, 0.5025, 0.7279, 0.4563, 0.7516, 0.4145, 0.5794, 0.7146, 0.5398, 0.7299, 0.5378, 0.7182, 0.5735, 0.6927, 0.7963, 0.4195, 0.7723, 0.4606, 0.7516, 0.4145, 0.7771, 0.3747, 0.6153, 0.6906, 0.5794, 0.7146, 0.5735, 0.6927, 0.6051, 0.6605, 0.8219, 0.3803, 0.7963, 0.4195, 0.7771, 0.3747, 0.8053, 0.338, 0.6473, 0.6598, 0.6153, 0.6906, 0.6051, 0.6605, 0.6331, 0.6237, 0.8501, 0.3442, 0.8219, 0.3803, 0.8053, 0.338, 0.837, 0.3061, 0.6757, 0.6241, 0.6473, 0.6598, 0.6331, 0.6237, 0.6585, 0.5837, 0.7771, 0.3747, 0.7516, 0.4145, 0.7302, 0.3684, 0.7575, 0.3288, 0.6051, 0.6605, 0.5735, 0.6927, 0.5659, 0.6725, 0.5933, 0.633, 0.8053, 0.338, 0.7771, 0.3747, 0.7575, 0.3288, 0.7888, 0.2939, 0.6331, 0.6237, 0.6051, 0.6605, 0.5933, 0.633, 0.6177, 0.5905, 0.837, 0.3061, 0.8053, 0.338, 0.7888, 0.2939, 0.8252, 0.266, 0.6585, 0.5837, 0.6331, 0.6237, 0.6177, 0.5905, 0.6402, 0.5461, 0.873, 0.2809, 0.837, 0.3061, 0.8252, 0.266, 0.8666, 0.2475, 0.6822, 0.5418, 0.6585, 0.5837, 0.6402, 0.5461, 0.6618, 0.5008, 0.913, 0.2647, 0.873, 0.2809, 0.8666, 0.2475, 0.9114, 0.2409, 0.705, 0.4991, 0.6822, 0.5418, 0.6618, 0.5008, 0.6834, 0.4555, 0.9555, 0.2592, 0.913, 0.2647, 0.9114, 0.2409, 0.9563, 0.2471, 0.7279, 0.4563, 0.705, 0.4991, 0.6834, 0.4555, 0.7059, 0.411, 0.5378, 0.7182, 0.4979, 0.7348, 0.5345, 0.7071, 0.9979, 0.2652, 0.9555, 0.2592, 0.9563, 0.2471, 0.7516, 0.4145, 0.7279, 0.4563, 0.7059, 0.411, 0.7302, 0.3684, 0.5735, 0.6927, 0.5378, 0.7182, 0.5345, 0.7071, 0.5659, 0.6725, 0.9114, 0.2409, 0.8666, 0.2475, 0.8631, 0.2132, 0.9131, 0.2171, 0.6834, 0.4555, 0.6618, 0.5008, 0.64, 0.4628, 0.6602, 0.4144, 0.9563, 0.2471, 0.9114, 0.2409, 0.9131, 0.2171, 0.959, 0.2355, 0.7059, 0.411, 0.6834, 0.4555, 0.6602, 0.4144, 0.6821, 0.3674, 0.5345, 0.7071, 0.4979, 0.7348, 0.5301, 0.6972, 0.9979, 0.2652, 0.9563, 0.2471, 0.959, 0.2355, 0.7302, 0.3684, 0.7059, 0.411, 0.6821, 0.3674, 0.7069, 0.3229, 0.5659, 0.6725, 0.5345, 0.7071, 0.5301, 0.6972, 0.5569, 0.6545, 0.7575, 0.3288, 0.7302, 0.3684, 0.7069, 0.3229, 0.7363, 0.2826, 0.5933, 0.633, 0.5659, 0.6725, 0.5569, 0.6545, 0.5801, 0.6085, 0.7888, 0.2939, 0.7575, 0.3288, 0.7363, 0.2826, 0.7718, 0.2487, 0.6177, 0.5905, 0.5933, 0.633, 0.5801, 0.6085, 0.6009, 0.5607, 0.8252, 0.266, 0.7888, 0.2939, 0.7718, 0.2487, 0.8145, 0.2244, 0.6402, 0.5461, 0.6177, 0.5905, 0.6009, 0.5607, 0.6206, 0.5118, 0.8666, 0.2475, 0.8252, 0.266, 0.8145, 0.2244, 0.8631, 0.2132, 0.6618, 0.5008, 0.6402, 0.5461, 0.6206, 0.5118, 0.64, 0.4628, 0.5801, 0.6085, 0.5569, 0.6545, 0.5467, 0.6391, 0.5656, 0.5875, 0.7718, 0.2487, 0.7363, 0.2826, 0.712, 0.2369, 0.7533, 0.2026, 0.6009, 0.5607, 0.5801, 0.6085, 0.5656, 0.5875, 0.5828, 0.5349, 0.8145, 0.2244, 0.7718, 0.2487, 0.7533, 0.2026, 0.8053, 0.1816, 0.6206, 0.5118, 0.6009, 0.5607, 0.5828, 0.5349, 0.5994, 0.4819, 0.8631, 0.2132, 0.8145, 0.2244, 0.8053, 0.1816, 0.8638, 0.1785, 0.64, 0.4628, 0.6206, 0.5118, 0.5994, 0.4819, 0.6163, 0.4291, 0.9131, 0.2171, 0.8631, 0.2132, 0.8638, 0.1785, 0.9188, 0.1943, 0.6602, 0.4144, 0.64, 0.4628, 0.6163, 0.4291, 0.6345, 0.3771, 0.959, 0.2355, 0.9131, 0.2171, 0.9188, 0.1943, 0.9635, 0.2249, 0.6821, 0.3674, 0.6602, 0.4144, 0.6345, 0.3771, 0.6552, 0.3268, 0.5301, 0.6972, 0.4979, 0.7348, 0.5248, 0.6887, 0.9979, 0.2652, 0.959, 0.2355, 0.9635, 0.2249, 0.7069, 0.3229, 0.6821, 0.3674, 0.6552, 0.3268, 0.6803, 0.2793, 0.5569, 0.6545, 0.5301, 0.6972, 0.5248, 0.6887, 0.5467, 0.6391, 0.7363, 0.2826, 0.7069, 0.3229, 0.6803, 0.2793, 0.712, 0.2369, 0.6345, 0.3771, 0.6163, 0.4291, 0.5902, 0.4006, 0.6056, 0.345, 0.9635, 0.2249, 0.9188, 0.1943, 0.9295, 0.1735, 0.9698, 0.2158, 0.6552, 0.3268, 0.6345, 0.3771, 0.6056, 0.345, 0.6242, 0.2908, 0.5248, 0.6887, 0.4979, 0.7348, 0.5188, 0.6817, 0.9979, 0.2652, 0.9635, 0.2249, 0.9698, 0.2158, 0.6803, 0.2793, 0.6552, 0.3268, 0.6242, 0.2908, 0.6483, 0.2393, 0.5467, 0.6391, 0.5248, 0.6887, 0.5188, 0.6817, 0.5356, 0.6267, 0.712, 0.2369, 0.6803, 0.2793, 0.6483, 0.2393, 0.6819, 0.193, 0.5656, 0.5875, 0.5467, 0.6391, 0.5356, 0.6267, 0.55, 0.5705, 0.7533, 0.2026, 0.712, 0.2369, 0.6819, 0.193, 0.7309, 0.1564, 0.5828, 0.5349, 0.5656, 0.5875, 0.55, 0.5705, 0.5633, 0.5139, 0.8053, 0.1816, 0.7533, 0.2026, 0.7309, 0.1564, 0.7983, 0.1379, 0.5994, 0.4819, 0.5828, 0.5349, 0.5633, 0.5139, 0.5764, 0.4571, 0.8638, 0.1785, 0.8053, 0.1816, 0.7983, 0.1379, 0.8712, 0.1446, 0.6163, 0.4291, 0.5994, 0.4819, 0.5764, 0.4571, 0.5902, 0.4006, 0.9188, 0.1943, 0.8638, 0.1785, 0.8712, 0.1446, 0.9295, 0.1735, 0.7309, 0.1564, 0.6819, 0.193, 0.641, 0.1533, 0.6992, 0.1112, 0.5633, 0.5139, 0.55, 0.5705, 0.5335, 0.5579, 0.5427, 0.4982, 0.7983, 0.1379, 0.7309, 0.1564, 0.6992, 0.1112, 0.7957, 0.09381, 0.5764, 0.4571, 0.5633, 0.5139, 0.5427, 0.4982, 0.5519, 0.4384, 0.8712, 0.1446, 0.7983, 0.1379, 0.7957, 0.09381, 0.8903, 0.1132, 0.5902, 0.4006, 0.5764, 0.4571, 0.5519, 0.4384, 0.5618, 0.3788, 0.9295, 0.1735, 0.8712, 0.1446, 0.8903, 0.1132, 0.9463, 0.1563, 0.6056, 0.345, 0.5902, 0.4006, 0.5618, 0.3788, 0.5733, 0.3198, 0.9698, 0.2158, 0.9295, 0.1735, 0.9463, 0.1563, 0.9779, 0.2088, 0.6242, 0.2908, 0.6056, 0.345, 0.5733, 0.3198, 0.5879, 0.2617, 0.5188, 0.6817, 0.4979, 0.7348, 0.5123, 0.6766, 0.9979, 0.2652, 0.9698, 0.2158, 0.9779, 0.2088, 0.6483, 0.2393, 0.6242, 0.2908, 0.5879, 0.2617, 0.6084, 0.2055, 0.5356, 0.6267, 0.5188, 0.6817, 0.5123, 0.6766, 0.5237, 0.6175, 0.6819, 0.193, 0.6483, 0.2393, 0.6084, 0.2055, 0.641, 0.1533, 0.55, 0.5705, 0.5356, 0.6267, 0.5237, 0.6175, 0.5335, 0.5579, 0.9779, 0.2088, 0.9463, 0.1563, 0.9693, 0.1446, 0.9873, 0.2043, 0.5879, 0.2617, 0.5733, 0.3198, 0.5377, 0.3034, 0.5461, 0.2422, 0.5123, 0.6766, 0.4979, 0.7348, 0.5054, 0.6734, 0.9979, 0.2652, 0.9779, 0.2088, 0.9873, 0.2043, 0.6084, 0.2055, 0.5879, 0.2617, 0.5461, 0.2422, 0.5588, 0.1816, 0.5237, 0.6175, 0.5123, 0.6766, 0.5054, 0.6734, 0.5113, 0.6118, 0.641, 0.1533, 0.6084, 0.2055, 0.5588, 0.1816, 0.5821, 0.1228, 0.5335, 0.5579, 0.5237, 0.6175, 0.5113, 0.6118, 0.5164, 0.5501, 0.6992, 0.1112, 0.641, 0.1533, 0.5821, 0.1228, 0.6408, 0.07009, 0.5427, 0.4982, 0.5335, 0.5579, 0.5164, 0.5501, 0.5211, 0.4884, 0.7957, 0.09381, 0.6992, 0.1112, 0.6408, 0.07009, 0.8083, 0.04998, 0.5519, 0.4384, 0.5427, 0.4982, 0.5211, 0.4884, 0.526, 0.4266, 0.8903, 0.1132, 0.7957, 0.09381, 0.8083, 0.04998, 0.9297, 0.08851, 0.5618, 0.3788, 0.5519, 0.4384, 0.526, 0.4266, 0.5313, 0.3649, 0.9463, 0.1563, 0.8903, 0.1132, 0.9297, 0.08851, 0.9693, 0.1446, 0.5733, 0.3198, 0.5618, 0.3788, 0.5313, 0.3649, 0.5377, 0.3034, 0.5211, 0.4884, 0.5164, 0.5501, 0.4989, 0.5473, 0.4991, 0.4848, 0.8083, 0.04998, 0.6408, 0.07009, 0.5074, 0.04738, 0.9733, 0.01539, 0.526, 0.4266, 0.5211, 0.4884, 0.4991, 0.4848, 0.4994, 0.4223, 0.9297, 0.08851, 0.8083, 0.04998, 0.9733, 0.01539, 0.9941, 0.07773, 0.5313, 0.3649, 0.526, 0.4266, 0.4994, 0.4223, 0.4996, 0.3598, 0.9693, 0.1446, 0.9297, 0.08851, 0.9941, 0.07773, 0.9964, 0.1402, 0.5377, 0.3034, 0.5313, 0.3649, 0.4996, 0.3598, 0.5, 0.2973, 0.9873, 0.2043, 0.9693, 0.1446, 0.9964, 0.1402, 0.9974, 0.2027, 0.5461, 0.2422, 0.5377, 0.3034, 0.5, 0.2973, 0.5004, 0.2348, 0.5054, 0.6734, 0.4979, 0.7348, 0.4983, 0.6723, 0.9979, 0.2652, 0.9873, 0.2043, 0.9974, 0.2027, 0.5588, 0.1816, 0.5461, 0.2422, 0.5004, 0.2348, 0.5011, 0.1723, 0.5113, 0.6118, 0.5054, 0.6734, 0.4983, 0.6723, 0.4986, 0.6098, 0.5821, 0.1228, 0.5588, 0.1816, 0.5011, 0.1723, 0.5025, 0.1098, 0.5164, 0.5501, 0.5113, 0.6118, 0.4986, 0.6098, 0.4989, 0.5473, 0.6408, 0.07009, 0.5821, 0.1228, 0.5025, 0.1098, 0.5074, 0.04738, 0.5004, 0.2348, 0.5, 0.2973, 0.4622, 0.3022, 0.4546, 0.2408, 0.4983, 0.6723, 0.4979, 0.7348, 0.4912, 0.6732, 0.9979, 0.2652, 0.9974, 0.2027, 1.008, 0.204, 0.5011, 0.1723, 0.5004, 0.2348, 0.4546, 0.2408, 0.443, 0.1799, 0.4986, 0.6098, 0.4983, 0.6723, 0.4912, 0.6732, 0.4859, 0.6115, 0.5025, 0.1098, 0.5011, 0.1723, 0.443, 0.1799, 0.4215, 0.1204, 0.4989, 0.5473, 0.4986, 0.6098, 0.4859, 0.6115, 0.4814, 0.5496, 0.5074, 0.04738, 0.5025, 0.1098, 0.4215, 0.1204, 0.3647, 0.0663, 0.4991, 0.4848, 0.4989, 0.5473, 0.4814, 0.5496, 0.4771, 0.4877, 0.9733, 0.01539, 0.5074, 0.04738, 1.365, 0.0663, 1.184, 0.04538, 0.4994, 0.4223, 0.4991, 0.4848, 0.4771, 0.4877, 0.4727, 0.4258, 0.9941, 0.07773, 0.9733, 0.01539, 1.184, 0.04538, 1.06, 0.08653, 0.4996, 0.3598, 0.4994, 0.4223, 0.4727, 0.4258, 0.4679, 0.3639, 0.9964, 0.1402, 0.9941, 0.07773, 1.06, 0.08653, 1.024, 0.1438, 0.5, 0.2973, 0.4996, 0.3598, 0.4679, 0.3639, 0.4622, 0.3022, 0.9974, 0.2027, 0.9964, 0.1402, 1.024, 0.1438, 1.008, 0.204, 0.1836, 0.04538, 0.3647, 0.0663, 0.3011, 0.1065, 0.1999, 0.08906, 0.4727, 0.4258, 0.4771, 0.4877, 0.4555, 0.4968, 0.4467, 0.4368, 0.06035, 0.08653, 0.1836, 0.04538, 0.1999, 0.08906, 0.1025, 0.1102, 0.4679, 0.3639, 0.4727, 0.4258, 0.4467, 0.4368, 0.4373, 0.3769, 0.02382, 0.1438, 0.06035, 0.08653, 0.1025, 0.1102, 0.04733, 0.1547, 0.4622, 0.3022, 0.4679, 0.3639, 0.4373, 0.3769, 0.4262, 0.3176, 0.007527, 0.204, 0.02382, 0.1438, 0.04733, 0.1547, 0.017, 0.2082, 0.4546, 0.2408, 0.4622, 0.3022, 0.4262, 0.3176, 0.4122, 0.2591, 0.4912, 0.6732, 0.4979, 0.7348, 0.4843, 0.6762, 0.9979, 0.2652, 1.008, 0.204, 1.017, 0.2082, 0.443, 0.1799, 0.4546, 0.2408, 0.4122, 0.2591, 0.3923, 0.2023, 0.4859, 0.6115, 0.4912, 0.6732, 0.4843, 0.6762, 0.4735, 0.6167, 0.4215, 0.1204, 0.443, 0.1799, 0.3923, 0.2023, 0.3602, 0.1495, 0.4814, 0.5496, 0.4859, 0.6115, 0.4735, 0.6167, 0.4642, 0.5569, 0.3647, 0.0663, 0.4215, 0.1204, 0.3602, 0.1495, 0.3011, 0.1065, 0.4771, 0.4877, 0.4814, 0.5496, 0.4642, 0.5569, 0.4555, 0.4968, 0.9979, 0.2652, 1.017, 0.2082, 1.025, 0.215, 0.3923, 0.2023, 0.4122, 0.2591, 0.3753, 0.2873, 0.3514, 0.2353, 0.4735, 0.6167, 0.4843, 0.6762, 0.4777, 0.6811, 0.4615, 0.6255, 0.3602, 0.1495, 0.3923, 0.2023, 0.3514, 0.2353, 0.3178, 0.1884, 0.4642, 0.5569, 0.4735, 0.6167, 0.4615, 0.6255, 0.4476, 0.569, 0.3011, 0.1065, 0.3602, 0.1495, 0.3178, 0.1884, 0.2678, 0.1515, 0.4555, 0.4968, 0.4642, 0.5569, 0.4476, 0.569, 0.4347, 0.5119, 0.1999, 0.08906, 0.3011, 0.1065, 0.2678, 0.1515, 0.1981, 0.1332, 0.4467, 0.4368, 0.4555, 0.4968, 0.4347, 0.5119, 0.422, 0.4548, 0.1025, 0.1102, 0.1999, 0.08906, 0.1981, 0.1332, 0.1233, 0.141, 0.4373, 0.3769, 0.4467, 0.4368, 0.422, 0.4548, 0.4086, 0.398, 0.04733, 0.1547, 0.1025, 0.1102, 0.1233, 0.141, 0.06481, 0.1714, 0.4262, 0.3176, 0.4373, 0.3769, 0.4086, 0.398, 0.3935, 0.3419, 0.017, 0.2082, 0.04733, 0.1547, 0.06481, 0.1714, 0.02522, 0.215, 0.4122, 0.2591, 0.4262, 0.3176, 0.3935, 0.3419, 0.3753, 0.2873, 0.4843, 0.6762, 0.4979, 0.7348, 0.4777, 0.6811, 0.1233, 0.141, 0.1981, 0.1332, 0.1914, 0.1769, 0.1316, 0.1748, 0.4086, 0.398, 0.422, 0.4548, 0.3989, 0.479, 0.3823, 0.4257, 0.06481, 0.1714, 0.1233, 0.141, 0.1316, 0.1748, 0.07619, 0.1919, 0.3935, 0.3419, 0.4086, 0.398, 0.3823, 0.4257, 0.3643, 0.3734, 0.02522, 0.215, 0.06481, 0.1714, 0.07619, 0.1919, 0.03178, 0.2238, 0.3753, 0.2873, 0.3935, 0.3419, 0.3643, 0.3734, 0.3437, 0.3226, 0.4777, 0.6811, 0.4979, 0.7348, 0.4717, 0.6878, 0.9979, 0.2652, 1.025, 0.215, 1.032, 0.2238, 0.3514, 0.2353, 0.3753, 0.2873, 0.3437, 0.3226, 0.3187, 0.2748, 0.4615, 0.6255, 0.4777, 0.6811, 0.4717, 0.6878, 0.4503, 0.6376, 0.3178, 0.1884, 0.3514, 0.2353, 0.3187, 0.2748, 0.2867, 0.232, 0.4476, 0.569, 0.4615, 0.6255, 0.4503, 0.6376, 0.4319, 0.5855, 0.2678, 0.1515, 0.3178, 0.1884, 0.2867, 0.232, 0.2448, 0.1977, 0.4347, 0.5119, 0.4476, 0.569, 0.4319, 0.5855, 0.4151, 0.5324, 0.1981, 0.1332, 0.2678, 0.1515, 0.2448, 0.1977, 0.1914, 0.1769, 0.422, 0.4548, 0.4347, 0.5119, 0.4151, 0.5324, 0.3989, 0.479, 0.4503, 0.6376, 0.4717, 0.6878, 0.4663, 0.6962, 0.44, 0.6527, 0.2867, 0.232, 0.3187, 0.2748, 0.2916, 0.3181, 0.262, 0.2776, 0.4319, 0.5855, 0.4503, 0.6376, 0.44, 0.6527, 0.4173, 0.6061, 0.2448, 0.1977, 0.2867, 0.232, 0.262, 0.2776, 0.2259, 0.2437, 0.4151, 0.5324, 0.4319, 0.5855, 0.4173, 0.6061, 0.3968, 0.5577, 0.1914, 0.1769, 0.2448, 0.1977, 0.2259, 0.2437, 0.1824, 0.2198, 0.3989, 0.479, 0.4151, 0.5324, 0.3968, 0.5577, 0.3775, 0.5084, 0.1316, 0.1748, 0.1914, 0.1769, 0.1824, 0.2198, 0.1329, 0.2094, 0.3823, 0.4257, 0.3989, 0.479, 0.3775, 0.5084, 0.3583, 0.459, 0.07619, 0.1919, 0.1316, 0.1748, 0.1329, 0.2094, 0.08237, 0.2146, 0.3643, 0.3734, 0.3823, 0.4257, 0.3583, 0.459, 0.3383, 0.4102, 0.03178, 0.2238, 0.07619, 0.1919, 0.08237, 0.2146, 0.03648, 0.2343, 0.3437, 0.3226, 0.3643, 0.3734, 0.3383, 0.4102, 0.3165, 0.3629, 0.4717, 0.6878, 0.4979, 0.7348, 0.4663, 0.6962, 0.9979, 0.2652, 1.032, 0.2238, 1.036, 0.2343, 0.3187, 0.2748, 0.3437, 0.3226, 0.3165, 0.3629, 0.2916, 0.3181, 0.3583, 0.459, 0.3775, 0.5084, 0.3577, 0.5422, 0.3363, 0.4965, 0.08237, 0.2146, 0.1329, 0.2094, 0.1298, 0.2439, 0.08441, 0.2384, 0.3383, 0.4102, 0.3583, 0.459, 0.3363, 0.4965, 0.3148, 0.4509, 0.03648, 0.2343, 0.08237, 0.2146, 0.08441, 0.2384, 0.03932, 0.2458, 0.3165, 0.3629, 0.3383, 0.4102, 0.3148, 0.4509, 0.2924, 0.4062, 0.4663, 0.6962, 0.4979, 0.7348, 0.4618, 0.706, 0.9979, 0.2652, 1.036, 0.2343, 1.039, 0.2458, 0.2916, 0.3181, 0.3165, 0.3629, 0.2924, 0.4062, 0.268, 0.3634, 0.44, 0.6527, 0.4663, 0.6962, 0.4618, 0.706, 0.4308, 0.6704, 0.262, 0.2776, 0.2916, 0.3181, 0.268, 0.3634, 0.2406, 0.3238, 0.4173, 0.6061, 0.44, 0.6527, 0.4308, 0.6704, 0.4039, 0.6302, 0.2259, 0.2437, 0.262, 0.2776, 0.2406, 0.3238, 0.2088, 0.2891, 0.3968, 0.5577, 0.4173, 0.6061, 0.4039, 0.6302, 0.3799, 0.5871, 0.1824, 0.2198, 0.2259, 0.2437, 0.2088, 0.2891, 0.1719, 0.2616, 0.3775, 0.5084, 0.3968, 0.5577, 0.3799, 0.5871, 0.3577, 0.5422, 0.1329, 0.2094, 0.1824, 0.2198, 0.1719, 0.2616, 0.1298, 0.2439, 0.2406, 0.3238, 0.268, 0.3634, 0.2465, 0.4096, 0.2208, 0.3698, 0.4039, 0.6302, 0.4308, 0.6704, 0.4231, 0.6904, 0.3919, 0.6575, 0.2088, 0.2891, 0.2406, 0.3238, 0.2208, 0.3698, 0.1924, 0.3333, 0.3799, 0.5871, 0.4039, 0.6302, 0.3919, 0.6575, 0.3643, 0.62, 0.1719, 0.2616, 0.2088, 0.2891, 0.1924, 0.3333, 0.1602, 0.3019, 0.3577, 0.5422, 0.3799, 0.5871, 0.3643, 0.62, 0.3393, 0.5795, 0.1298, 0.2439, 0.1719, 0.2616, 0.1602, 0.3019, 0.1237, 0.2774, 0.3363, 0.4965, 0.3577, 0.5422, 0.3393, 0.5795, 0.3158, 0.5373, 0.08441, 0.2384, 0.1298, 0.2439, 0.1237, 0.2774, 0.0832, 0.2622, 0.3148, 0.4509, 0.3363, 0.4965, 0.3158, 0.5373, 0.2931, 0.4943, 0.03932, 0.2458, 0.08441, 0.2384, 0.0832, 0.2622, 0.04037, 0.2579, 0.2924, 0.4062, 0.3148, 0.4509, 0.2931, 0.4943, 0.2702, 0.4514, 0.4618, 0.706, 0.4979, 0.7348, 0.4584, 0.7169, 0.9979, 0.2652, 1.039, 0.2458, 1.04, 0.2579, 0.268, 0.3634, 0.2924, 0.4062, 0.2702, 0.4514, 0.2465, 0.4096, 0.4308, 0.6704, 0.4618, 0.706, 0.4584, 0.7169, 0.4231, 0.6904, 0.0832, 0.2622, 0.1237, 0.2774, 0.1153, 0.3094, 0.07941, 0.2854, 0.2931, 0.4943, 0.3158, 0.5373, 0.2963, 0.5805, 0.2723, 0.5394, 0.04037, 0.2579, 0.0832, 0.2622, 0.07941, 0.2854, 0.03979, 0.2701, 0.2702, 0.4514, 0.2931, 0.4943, 0.2723, 0.5394, 0.2491, 0.4975, 0.4584, 0.7169, 0.4979, 0.7348, 0.4562, 0.7286, 0.9979, 0.2652, 1.04, 0.2579, 1.04, 0.2701, 0.2465, 0.4096, 0.2702, 0.4514, 0.2491, 0.4975, 0.2258, 0.4557, 0.4231, 0.6904, 0.4584, 0.7169, 0.4562, 0.7286, 0.417, 0.7122, 0.2208, 0.3698, 0.2465, 0.4096, 0.2258, 0.4557, 0.2016, 0.4148, 0.3919, 0.6575, 0.4231, 0.6904, 0.417, 0.7122, 0.3816, 0.6872, 0.1924, 0.3333, 0.2208, 0.3698, 0.2016, 0.4148, 0.1757, 0.3759, 0.3643, 0.62, 0.3919, 0.6575, 0.3816, 0.6872, 0.3501, 0.6558, 0.1602, 0.3019, 0.1924, 0.3333, 0.1757, 0.3759, 0.1473, 0.3402, 0.3393, 0.5795, 0.3643, 0.62, 0.3501, 0.6558, 0.3219, 0.6197, 0.1237, 0.2774, 0.1602, 0.3019, 0.1473, 0.3402, 0.1153, 0.3094, 0.3158, 0.5373, 0.3393, 0.5795, 0.3219, 0.6197, 0.2963, 0.5805, 0.3816, 0.6872, 0.417, 0.7122, 0.413, 0.7353, 0.373, 0.7191, 0.1757, 0.3759, 0.2016, 0.4148, 0.1822, 0.4582, 0.1585, 0.4163, 0.3501, 0.6558, 0.3816, 0.6872, 0.373, 0.7191, 0.337, 0.6939, 0.1473, 0.3402, 0.1757, 0.3759, 0.1585, 0.4163, 0.1331, 0.3763, 0.3219, 0.6197, 0.3501, 0.6558, 0.337, 0.6939, 0.3053, 0.662, 0.1153, 0.3094, 0.1473, 0.3402, 0.1331, 0.3763, 0.1051, 0.3395, 0.2963, 0.5805, 0.3219, 0.6197, 0.3053, 0.662, 0.2771, 0.6253, 0.07941, 0.2854, 0.1153, 0.3094, 0.1051, 0.3395, 0.07353, 0.3073, 0.2723, 0.5394, 0.2963, 0.5805, 0.2771, 0.6253, 0.2516, 0.5855, 0.03979, 0.2701, 0.07941, 0.2854, 0.07353, 0.3073, 0.03776, 0.2818, 0.2491, 0.4975, 0.2723, 0.5394, 0.2516, 0.5855, 0.2279, 0.5437, 0.4562, 0.7286, 0.4979, 0.7348, 0.4555, 0.7408, 0.9979, 0.2652, 1.04, 0.2701, 1.038, 0.2818, 0.2258, 0.4557, 0.2491, 0.4975, 0.2279, 0.5437, 0.205, 0.5009, 0.417, 0.7122, 0.4562, 0.7286, 0.4555, 0.7408, 0.413, 0.7353, 0.2016, 0.4148, 0.2258, 0.4557, 0.205, 0.5009, 0.1822, 0.4582, 0.2516, 0.5855, 0.2771, 0.6253, 0.2575, 0.6712, 0.2302, 0.6316, 0.03776, 0.2818, 0.07353, 0.3073, 0.06594, 0.3275, 0.03446, 0.2929, 0.2279, 0.5437, 0.2516, 0.5855, 0.2302, 0.6316, 0.2059, 0.589, 0.4555, 0.7408, 0.4979, 0.7348, 0.4563, 0.7529, 0.9979, 0.2652, 1.038, 0.2818, 1.034, 0.2929, 0.205, 0.5009, 0.2279, 0.5437, 0.2059, 0.589, 0.1834, 0.5445, 0.413, 0.7353, 0.4555, 0.7408, 0.4563, 0.7529, 0.4114, 0.7591, 0.1822, 0.4582, 0.205, 0.5009, 0.1834, 0.5445, 0.1618, 0.4992, 0.373, 0.7191, 0.413, 0.7353, 0.4114, 0.7591, 0.3666, 0.7525, 0.1585, 0.4163, 0.1822, 0.4582, 0.1618, 0.4992, 0.1402, 0.4539, 0.337, 0.6939, 0.373, 0.7191, 0.3666, 0.7525, 0.3252, 0.734, 0.1331, 0.3763, 0.1585, 0.4163, 0.1402, 0.4539, 0.1177, 0.4095, 0.3053, 0.662, 0.337, 0.6939, 0.3252, 0.734, 0.2888, 0.7061, 0.1051, 0.3395, 0.1331, 0.3763, 0.1177, 0.4095, 0.09331, 0.367, 0.2771, 0.6253, 0.3053, 0.662, 0.2888, 0.7061, 0.2575, 0.6712, 0.07353, 0.3073, 0.1051, 0.3395, 0.09331, 0.367, 0.06594, 0.3275, 0.1402, 0.4539, 0.1618, 0.4992, 0.14, 0.5372, 0.1206, 0.4882, 0.3252, 0.734, 0.3666, 0.7525, 0.3631, 0.7868, 0.3145, 0.7756, 0.1177, 0.4095, 0.1402, 0.4539, 0.1206, 0.4882, 0.1009, 0.4393, 0.2888, 0.7061, 0.3252, 0.734, 0.3145, 0.7756, 0.2718, 0.7513, 0.09331, 0.367, 0.1177, 0.4095, 0.1009, 0.4393, 0.08009, 0.3915, 0.2575, 0.6712, 0.2888, 0.7061, 0.2718, 0.7513, 0.2363, 0.7174, 0.06594, 0.3275, 0.09331, 0.367, 0.08009, 0.3915, 0.05692, 0.3455, 0.2302, 0.6316, 0.2575, 0.6712, 0.2363, 0.7174, 0.2069, 0.6771, 0.03446, 0.2929, 0.06594, 0.3275, 0.05692, 0.3455, 0.03008, 0.3028, 0.2059, 0.589, 0.2302, 0.6316, 0.2069, 0.6771, 0.1821, 0.6326, 0.4563, 0.7529, 0.4979, 0.7348, 0.459, 0.7645, 0.9979, 0.2652, 1.034, 0.2929, 1.03, 0.3028, 0.1834, 0.5445, 0.2059, 0.589, 0.1821, 0.6326, 0.1602, 0.5856, 0.4114, 0.7591, 0.4563, 0.7529, 0.459, 0.7645, 0.4131, 0.7829, 0.1618, 0.4992, 0.1834, 0.5445, 0.1602, 0.5856, 0.14, 0.5372, 0.3666, 0.7525, 0.4114, 0.7591, 0.4131, 0.7829, 0.3631, 0.7868, 0.03008, 0.3028, 0.05692, 0.3455, 0.04672, 0.3609, 0.0248, 0.3113, 0.1821, 0.6326, 0.2069, 0.6771, 0.1803, 0.7207, 0.1552, 0.6732, 0.459, 0.7645, 0.4979, 0.7348, 0.4635, 0.7751, 0.9979, 0.2652, 1.03, 0.3028, 1.025, 0.3113, 0.1602, 0.5856, 0.1821, 0.6326, 0.1552, 0.6732, 0.1345, 0.6229, 0.4131, 0.7829, 0.459, 0.7645, 0.4635, 0.7751, 0.4188, 0.8057, 0.14, 0.5372, 0.1602, 0.5856, 0.1345, 0.6229, 0.1163, 0.5709, 0.3631, 0.7868, 0.4131, 0.7829, 0.4188, 0.8057, 0.3638, 0.8215, 0.1206, 0.4882, 0.14, 0.5372, 0.1163, 0.5709, 0.09937, 0.5181, 0.3145, 0.7756, 0.3631, 0.7868, 0.3638, 0.8215, 0.3053, 0.8184, 0.1009, 0.4393, 0.1206, 0.4882, 0.09937, 0.5181, 0.08279, 0.4651, 0.2718, 0.7513, 0.3145, 0.7756, 0.3053, 0.8184, 0.2533, 0.7974, 0.08009, 0.3915, 0.1009, 0.4393, 0.08279, 0.4651, 0.0656, 0.4125, 0.2363, 0.7174, 0.2718, 0.7513, 0.2533, 0.7974, 0.212, 0.7631, 0.05692, 0.3455, 0.08009, 0.3915, 0.0656, 0.4125, 0.04672, 0.3609, 0.2069, 0.6771, 0.2363, 0.7174, 0.212, 0.7631, 0.1803, 0.7207, 0.08279, 0.4651, 0.09937, 0.5181, 0.07643, 0.5429, 0.06332, 0.4861, 0.2533, 0.7974, 0.3053, 0.8184, 0.2983, 0.8621, 0.2309, 0.8436, 0.0656, 0.4125, 0.08279, 0.4651, 0.06332, 0.4861, 0.05, 0.4295, 0.212, 0.7631, 0.2533, 0.7974, 0.2309, 0.8436, 0.1819, 0.807, 0.04672, 0.3609, 0.0656, 0.4125, 0.05, 0.4295, 0.03556, 0.3733, 0.1803, 0.7207, 0.212, 0.7631, 0.1819, 0.807, 0.1483, 0.7607, 0.0248, 0.3113, 0.04672, 0.3609, 0.03556, 0.3733, 0.01881, 0.3183, 0.1552, 0.6732, 0.1803, 0.7207, 0.1483, 0.7607, 0.1242, 0.7092, 0.4635, 0.7751, 0.4979, 0.7348, 0.4698, 0.7842, 0.9979, 0.2652, 1.025, 0.3113, 1.019, 0.3183, 0.1345, 0.6229, 0.1552, 0.6732, 0.1242, 0.7092, 0.1056, 0.655, 0.4188, 0.8057, 0.4635, 0.7751, 0.4698, 0.7842, 0.4295, 0.8265, 0.1163, 0.5709, 0.1345, 0.6229, 0.1056, 0.655, 0.0902, 0.5994, 0.3638, 0.8215, 0.4188, 0.8057, 0.4295, 0.8265, 0.3712, 0.8554, 0.09937, 0.5181, 0.1163, 0.5709, 0.0902, 0.5994, 0.07643, 0.5429, 0.3053, 0.8184, 0.3638, 0.8215, 0.3712, 0.8554, 0.2983, 0.8621, 0.4698, 0.7842, 0.4979, 0.7348, 0.4779, 0.7912, 0.9979, 0.2652, 1.019, 0.3183, 1.012, 0.3234, 0.1056, 0.655, 0.1242, 0.7092, 0.0879, 0.7383, 0.07329, 0.6802, 0.4295, 0.8265, 0.4698, 0.7842, 0.4779, 0.7912, 0.4463, 0.8437, 0.0902, 0.5994, 0.1056, 0.655, 0.07329, 0.6802, 0.06178, 0.6212, 0.3712, 0.8554, 0.4295, 0.8265, 0.4463, 0.8437, 0.3903, 0.8868, 0.07643, 0.5429, 0.0902, 0.5994, 0.06178, 0.6212, 0.05187, 0.5616, 0.2983, 0.8621, 0.3712, 0.8554, 0.3903, 0.8868, 0.2957, 0.9062, 0.06332, 0.4861, 0.07643, 0.5429, 0.05187, 0.5616, 0.04268, 0.5018, 0.2309, 0.8436, 0.2983, 0.8621, 0.2957, 0.9062, 0.1992, 0.8888, 0.05, 0.4295, 0.06332, 0.4861, 0.04268, 0.5018, 0.0335, 0.4421, 0.1819, 0.807, 0.2309, 0.8436, 0.1992, 0.8888, 0.141, 0.8467, 0.03556, 0.3733, 0.05, 0.4295, 0.0335, 0.4421, 0.02367, 0.3825, 0.1483, 0.7607, 0.1819, 0.807, 0.141, 0.8467, 0.1084, 0.7945, 0.01881, 0.3183, 0.03556, 0.3733, 0.02367, 0.3825, 0.01228, 0.3234, 0.1242, 0.7092, 0.1483, 0.7607, 0.1084, 0.7945, 0.0879, 0.7383, 0.1992, 0.8888, 0.2957, 0.9062, 0.3083, 0.95, 0.1408, 0.9299, 0.0335, 0.4421, 0.04268, 0.5018, 0.02115, 0.5116, 0.01636, 0.4499, 0.141, 0.8467, 0.1992, 0.8888, 0.1408, 0.9299, 0.08207, 0.8772, 0.02367, 0.3825, 0.0335, 0.4421, 0.01636, 0.4499, 0.01127, 0.3882, 0.1084, 0.7945, 0.141, 0.8467, 0.08207, 0.8772, 0.05876, 0.8184, 0.01228, 0.3234, 0.02367, 0.3825, 0.01127, 0.3882, 0.00539, 0.3266, 0.0879, 0.7383, 0.1084, 0.7945, 0.05876, 0.8184, 0.04608, 0.7578, 0.4779, 0.7912, 0.4979, 0.7348, 0.4873, 0.7957, 0.9979, 0.2652, 1.012, 0.3234, 1.005, 0.3266, 0.07329, 0.6802, 0.0879, 0.7383, 0.04608, 0.7578, 0.03768, 0.6966, 0.4463, 0.8437, 0.4779, 0.7912, 0.4873, 0.7957, 0.4693, 0.8554, 0.06178, 0.6212, 0.07329, 0.6802, 0.03768, 0.6966, 0.03132, 0.6351, 0.3903, 0.8868, 0.4463, 0.8437, 0.4693, 0.8554, 0.4297, 0.9115, 0.05187, 0.5616, 0.06178, 0.6212, 0.03132, 0.6351, 0.026, 0.5734, 0.2957, 0.9062, 0.3903, 0.8868, 0.4297, 0.9115, 0.3083, 0.95, 0.04268, 0.5018, 0.05187, 0.5616, 0.026, 0.5734, 0.02115, 0.5116, 1.038, 0.6966, 1.046, 0.7578, 1.0, 0.7652, 1.0, 0.7027, 0.4693, 0.8554, 0.4873, 0.7957, 0.4974, 0.7973, 0.4964, 0.8598, 1.031, 0.6351, 1.038, 0.6966, 1.0, 0.7027, 0.9996, 0.6402, 0.4297, 0.9115, 0.4693, 0.8554, 0.4964, 0.8598, 0.4941, 0.9223, 1.026, 0.5734, 1.031, 0.6351, 0.9996, 0.6402, 0.9994, 0.5777, 0.3083, 0.95, 0.4297, 0.9115, 0.4941, 0.9223, 0.4733, 0.9846, 1.021, 0.5116, 1.026, 0.5734, 0.9994, 0.5777, 0.9991, 0.5152, 0.1408, 0.9299, 0.3083, 0.95, 0.4733, 0.9846, 0.007352, 0.9526, 1.016, 0.4499, 1.021, 0.5116, 0.9991, 0.5152, 0.9989, 0.4527, 0.08207, 0.8772, 0.1408, 0.9299, 0.007352, 0.9526, 0.002517, 0.8902, 1.011, 0.3882, 1.016, 0.4499, 0.9989, 0.4527, 0.9986, 0.3902, 0.05876, 0.8184, 0.08207, 0.8772, 0.002517, 0.8902, 0.001125, 0.8277, 1.005, 0.3266, 1.011, 0.3882, 0.9986, 0.3902, 0.9983, 0.3277, 0.04608, 0.7578, 0.05876, 0.8184, 0.001125, 0.8277, 0.0004258, 0.7652, 0.4873, 0.7957, 0.4979, 0.7348, 0.4974, 0.7973, 0.9979, 0.2652, 1.005, 0.3266, 0.9983, 0.3277, 0.9989, 0.4527, 0.9991, 0.5152, 0.9771, 0.5123, 0.9814, 0.4504, 1.003, 0.8902, 1.007, 0.9526, 0.8647, 0.9337, 0.9215, 0.8796, 0.9986, 0.3902, 0.9989, 0.4527, 0.9814, 0.4504, 0.9859, 0.3885, 1.001, 0.8277, 1.003, 0.8902, 0.9215, 0.8796, 0.943, 0.8201, 0.9983, 0.3277, 0.9986, 0.3902, 0.9859, 0.3885, 0.9912, 0.3268, 1.0, 0.7652, 1.001, 0.8277, 0.943, 0.8201, 0.9546, 0.7592, 0.4974, 0.7973, 0.4979, 0.7348, 0.5075, 0.796, 0.9979, 0.2652, 0.9983, 0.3277, 0.9912, 0.3268, 1.0, 0.7027, 1.0, 0.7652, 0.9546, 0.7592, 0.9622, 0.6978, 0.4964, 0.8598, 0.4974, 0.7973, 0.5075, 0.796, 0.5238, 0.8562, 0.9996, 0.6402, 1.0, 0.7027, 0.9622, 0.6978, 0.9679, 0.6361, 0.4941, 0.9223, 0.4964, 0.8598, 0.5238, 0.8562, 0.5604, 0.9135, 0.9994, 0.5777, 0.9996, 0.6402, 0.9679, 0.6361, 0.9727, 0.5742, 0.4733, 0.9846, 0.4941, 0.9223, 0.5604, 0.9135, 0.6836, 0.9546, 0.9991, 0.5152, 0.9994, 0.5777, 0.9727, 0.5742, 0.9771, 0.5123, 1.007, 0.9526, 0.4733, 0.9846, 0.6836, 0.9546, 0.8647, 0.9337])
me_sphere.materials.append(mat_sphere)
me_sphere.use_remesh_preserve_volume = False
me_sphere.use_remesh_preserve_attributes = False
me_sphere.use_mirror_vertex_groups = False
me_sphere.update()

# ---- objects
ob_light = bpy.data.objects.new('Light', light_light)
ob_camera = bpy.data.objects.new('Camera', cam_camera)
ob_sphere = bpy.data.objects.new('Sphere', me_sphere)

# ---- transforms, parenting, visibility, modifiers, constraints
ob_light.location = (4.076, 1.005, 5.904)
ob_light.rotation_euler = (0.6503, 0.05522, 1.866)
ob_light.lock_rotations_4d = False
ob_light.empty_display_type = 'ARROWS'
ob_light.color = (0.0, 0.0, 0.0, 0.0)
ob_light.lineart.crease_threshold = 0.0
ob_camera.location = (7.359, -6.926, 4.958)
ob_camera.rotation_euler = (1.109, 0.0, 0.8149)
ob_camera.lock_rotations_4d = False
ob_camera.empty_display_type = 'ARROWS'
ob_camera.color = (0.0, 0.0, 0.0, 0.0)
ob_camera.display_type = 'WIRE'
ob_camera.lineart.crease_threshold = 0.0
ob_sphere.location = (0.0, 0.0, 1.0)
ob_sphere.lineart.crease_threshold = 0.0
_m = ob_sphere.modifiers.new('Subdivision', 'SUBSURF')
_m.uv_smooth = 'PRESERVE_CORNERS'
_m.levels = 2
_m.show_only_control_edges = False

# ---- collection membership
col_collection.objects.link(ob_light)
col_collection.objects.link(ob_camera)
col_collection.objects.link(ob_sphere)

# ---- scene / render settings (as saved in the file)
scene.camera = ob_camera
scene.frame_start = 1; scene.frame_end = 250; scene.frame_set(1)
scene.render.engine = 'CYCLES'
scene.cycles.use_denoising = False
scene.cycles.samples = 128
scene.cycles.sampling_pattern = 'TABULATED_SOBOL'
scene.cycles.use_adaptive_sampling = False
scene.cycles.use_light_tree = False
scene.view_settings.view_transform = 'Filmic'
bpy.context.view_layer.update()
